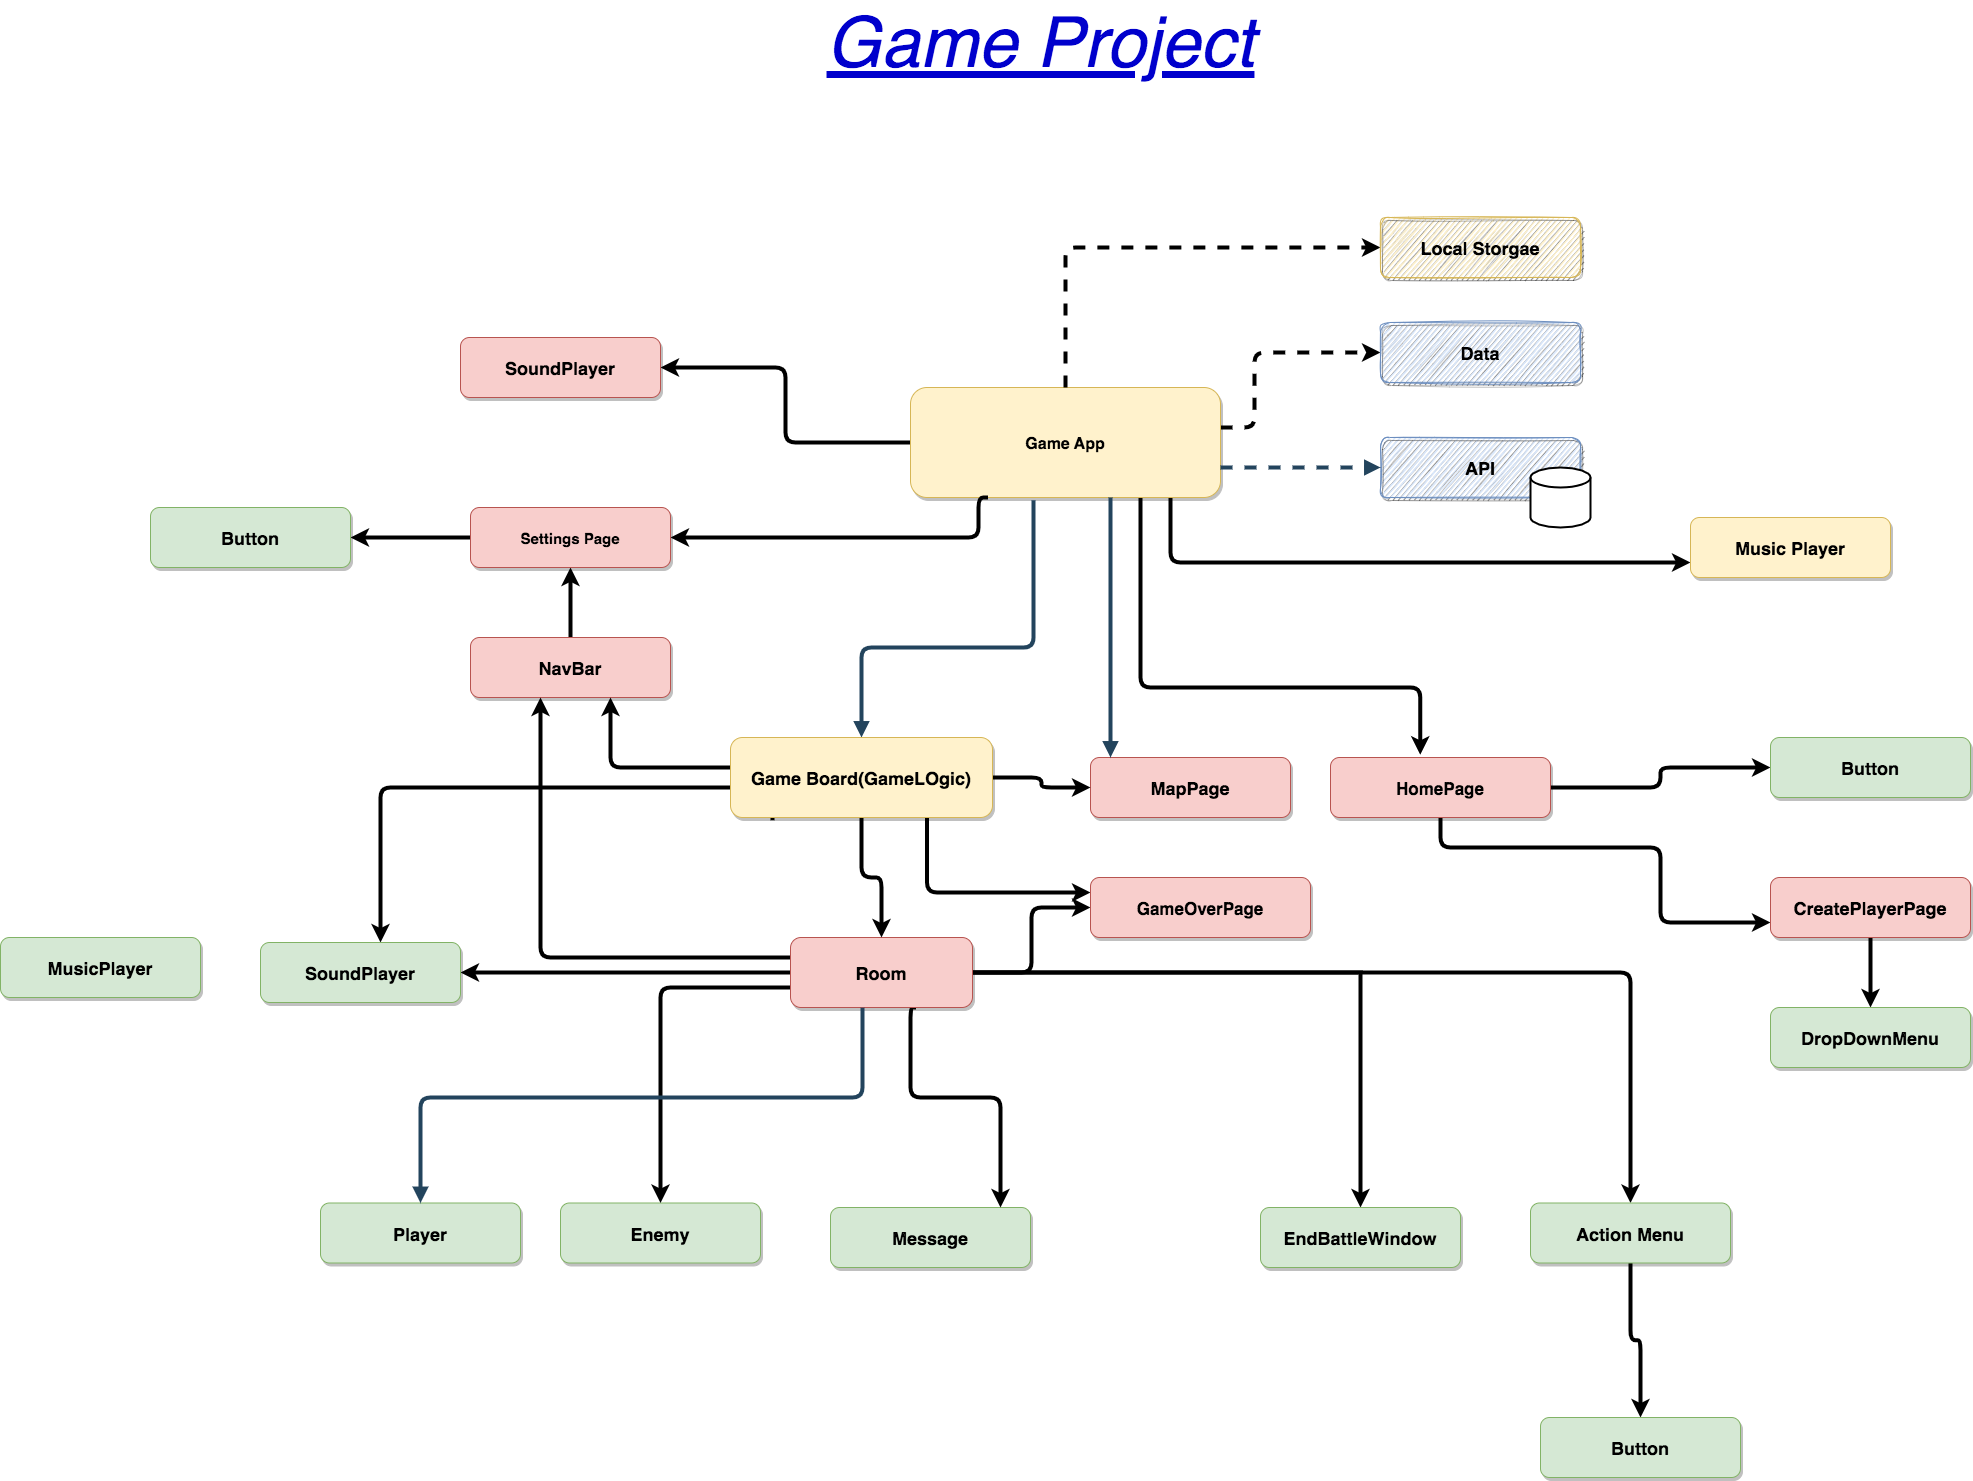

The diagram above was exported from draw.io. Its source (the exported page's mxGraphModel, read from the mxfile embedded in the PNG):
<mxGraphModel dx="1948" dy="892" grid="1" gridSize="10" guides="1" tooltips="1" connect="1" arrows="1" fold="1" page="1" pageScale="1" pageWidth="850" pageHeight="1100" math="0" shadow="0">
  <root>
    <mxCell id="0" />
    <mxCell id="1" parent="0" />
    <mxCell id="fshRVicrt43So16Xly-r-1" style="edgeStyle=orthogonalEdgeStyle;rounded=1;orthogonalLoop=1;jettySize=auto;html=1;strokeWidth=4;entryX=0;entryY=0.5;entryDx=0;entryDy=0;dashed=1;" edge="1" parent="1" source="fshRVicrt43So16Xly-r-4" target="fshRVicrt43So16Xly-r-9">
      <mxGeometry relative="1" as="geometry">
        <mxPoint x="1670" y="510" as="targetPoint" />
        <Array as="points">
          <mxPoint x="1464" y="590" />
          <mxPoint x="1464" y="515" />
        </Array>
      </mxGeometry>
    </mxCell>
    <mxCell id="fshRVicrt43So16Xly-r-2" style="edgeStyle=orthogonalEdgeStyle;rounded=1;orthogonalLoop=1;jettySize=auto;html=1;fontSize=18;fontColor=#0000CC;strokeWidth=4;entryX=0.408;entryY=-0.046;entryDx=0;entryDy=0;entryPerimeter=0;" edge="1" parent="1" source="fshRVicrt43So16Xly-r-4" target="fshRVicrt43So16Xly-r-37">
      <mxGeometry relative="1" as="geometry">
        <mxPoint x="1640" y="850" as="targetPoint" />
        <Array as="points">
          <mxPoint x="1350" y="850" />
          <mxPoint x="1630" y="850" />
        </Array>
      </mxGeometry>
    </mxCell>
    <mxCell id="fshRVicrt43So16Xly-r-3" style="edgeStyle=orthogonalEdgeStyle;rounded=1;orthogonalLoop=1;jettySize=auto;html=1;entryX=0;entryY=0.75;entryDx=0;entryDy=0;fontSize=18;fontColor=#0000CC;strokeWidth=4;" edge="1" parent="1" source="fshRVicrt43So16Xly-r-4" target="fshRVicrt43So16Xly-r-22">
      <mxGeometry relative="1" as="geometry">
        <Array as="points">
          <mxPoint x="1380" y="725" />
        </Array>
      </mxGeometry>
    </mxCell>
    <mxCell id="fshRVicrt43So16Xly-r-51" style="edgeStyle=orthogonalEdgeStyle;rounded=1;orthogonalLoop=1;jettySize=auto;html=1;entryX=1;entryY=0.5;entryDx=0;entryDy=0;strokeWidth=4;" edge="1" parent="1" source="fshRVicrt43So16Xly-r-4" target="fshRVicrt43So16Xly-r-50">
      <mxGeometry relative="1" as="geometry" />
    </mxCell>
    <mxCell id="fshRVicrt43So16Xly-r-4" value="Game App" style="rounded=1;fillColor=#fff2cc;strokeColor=#d6b656;shadow=1;fontStyle=1;fontSize=16;" vertex="1" parent="1">
      <mxGeometry x="1120" y="550" width="310" height="110" as="geometry" />
    </mxCell>
    <mxCell id="fshRVicrt43So16Xly-r-5" style="edgeStyle=orthogonalEdgeStyle;rounded=1;orthogonalLoop=1;jettySize=auto;html=1;entryX=1;entryY=0.5;entryDx=0;entryDy=0;strokeWidth=4;exitX=0.25;exitY=1;exitDx=0;exitDy=0;" edge="1" parent="1" source="fshRVicrt43So16Xly-r-4" target="fshRVicrt43So16Xly-r-28">
      <mxGeometry relative="1" as="geometry">
        <mxPoint x="1200" y="690" as="sourcePoint" />
        <Array as="points">
          <mxPoint x="1188" y="700" />
        </Array>
      </mxGeometry>
    </mxCell>
    <mxCell id="fshRVicrt43So16Xly-r-6" style="edgeStyle=orthogonalEdgeStyle;rounded=1;orthogonalLoop=1;jettySize=auto;html=1;entryX=0;entryY=0.5;entryDx=0;entryDy=0;dashed=1;strokeWidth=4;exitX=0.5;exitY=0;exitDx=0;exitDy=0;" edge="1" parent="1" source="fshRVicrt43So16Xly-r-4" target="fshRVicrt43So16Xly-r-29">
      <mxGeometry relative="1" as="geometry">
        <mxPoint x="1240" y="430" as="sourcePoint" />
      </mxGeometry>
    </mxCell>
    <mxCell id="fshRVicrt43So16Xly-r-7" value="Message" style="rounded=1;fillColor=#d5e8d4;strokeColor=#82b366;shadow=1;fontStyle=1;fontSize=18;" vertex="1" parent="1">
      <mxGeometry x="1040" y="1370" width="200" height="60" as="geometry" />
    </mxCell>
    <mxCell id="fshRVicrt43So16Xly-r-8" value="Enemy" style="rounded=1;fillColor=#d5e8d4;strokeColor=#82b366;shadow=1;fontStyle=1;fontSize=18;" vertex="1" parent="1">
      <mxGeometry x="770" y="1365.5" width="200" height="60" as="geometry" />
    </mxCell>
    <mxCell id="fshRVicrt43So16Xly-r-9" value="Data" style="rounded=1;fillColor=#dae8fc;strokeColor=#6c8ebf;shadow=1;fontStyle=1;fontSize=18;sketch=1;" vertex="1" parent="1">
      <mxGeometry x="1590" y="485" width="200" height="60" as="geometry" />
    </mxCell>
    <mxCell id="fshRVicrt43So16Xly-r-10" value="API" style="rounded=1;fillColor=#dae8fc;strokeColor=#6c8ebf;shadow=1;fontStyle=1;fontSize=18;sketch=1;" vertex="1" parent="1">
      <mxGeometry x="1590" y="600" width="200" height="60" as="geometry" />
    </mxCell>
    <mxCell id="fshRVicrt43So16Xly-r-11" style="edgeStyle=orthogonalEdgeStyle;rounded=1;orthogonalLoop=1;jettySize=auto;html=1;strokeWidth=4;entryX=0.5;entryY=1;entryDx=0;entryDy=0;" edge="1" parent="1" source="fshRVicrt43So16Xly-r-12" target="fshRVicrt43So16Xly-r-28">
      <mxGeometry relative="1" as="geometry">
        <mxPoint x="750" y="680" as="targetPoint" />
      </mxGeometry>
    </mxCell>
    <mxCell id="fshRVicrt43So16Xly-r-12" value="NavBar" style="rounded=1;fillColor=#f8cecc;strokeColor=#b85450;shadow=1;fontStyle=1;fontSize=18;" vertex="1" parent="1">
      <mxGeometry x="680" y="800" width="200" height="60" as="geometry" />
    </mxCell>
    <mxCell id="fshRVicrt43So16Xly-r-13" style="edgeStyle=orthogonalEdgeStyle;rounded=1;orthogonalLoop=1;jettySize=auto;html=1;strokeWidth=4;" edge="1" parent="1" source="fshRVicrt43So16Xly-r-19" target="fshRVicrt43So16Xly-r-8">
      <mxGeometry relative="1" as="geometry">
        <Array as="points">
          <mxPoint x="870" y="1150" />
        </Array>
      </mxGeometry>
    </mxCell>
    <mxCell id="fshRVicrt43So16Xly-r-14" style="edgeStyle=orthogonalEdgeStyle;rounded=1;orthogonalLoop=1;jettySize=auto;html=1;strokeWidth=4;" edge="1" parent="1" source="fshRVicrt43So16Xly-r-19" target="fshRVicrt43So16Xly-r-12">
      <mxGeometry relative="1" as="geometry">
        <mxPoint x="790" y="890" as="targetPoint" />
        <Array as="points">
          <mxPoint x="750" y="1120" />
        </Array>
      </mxGeometry>
    </mxCell>
    <mxCell id="fshRVicrt43So16Xly-r-15" style="edgeStyle=orthogonalEdgeStyle;rounded=1;orthogonalLoop=1;jettySize=auto;html=1;fontSize=18;fontColor=#0000CC;strokeWidth=4;exitX=0.69;exitY=1;exitDx=0;exitDy=0;exitPerimeter=0;" edge="1" parent="1" source="fshRVicrt43So16Xly-r-19" target="fshRVicrt43So16Xly-r-7">
      <mxGeometry relative="1" as="geometry">
        <mxPoint x="1120" y="1270" as="sourcePoint" />
        <Array as="points">
          <mxPoint x="1120" y="1260" />
          <mxPoint x="1210" y="1260" />
        </Array>
      </mxGeometry>
    </mxCell>
    <mxCell id="fshRVicrt43So16Xly-r-16" style="edgeStyle=orthogonalEdgeStyle;rounded=1;orthogonalLoop=1;jettySize=auto;html=1;fontSize=18;fontColor=#0000CC;strokeWidth=4;" edge="1" parent="1" source="fshRVicrt43So16Xly-r-19" target="fshRVicrt43So16Xly-r-39">
      <mxGeometry relative="1" as="geometry" />
    </mxCell>
    <mxCell id="fshRVicrt43So16Xly-r-17" style="edgeStyle=orthogonalEdgeStyle;rounded=0;orthogonalLoop=1;jettySize=auto;html=1;entryX=0.5;entryY=0;entryDx=0;entryDy=0;strokeWidth=4;" edge="1" parent="1" source="fshRVicrt43So16Xly-r-19" target="fshRVicrt43So16Xly-r-44">
      <mxGeometry relative="1" as="geometry" />
    </mxCell>
    <mxCell id="fshRVicrt43So16Xly-r-18" style="edgeStyle=orthogonalEdgeStyle;rounded=1;orthogonalLoop=1;jettySize=auto;html=1;entryX=0;entryY=0.5;entryDx=0;entryDy=0;strokeWidth=4;" edge="1" parent="1" source="fshRVicrt43So16Xly-r-19" target="fshRVicrt43So16Xly-r-49">
      <mxGeometry relative="1" as="geometry" />
    </mxCell>
    <mxCell id="fshRVicrt43So16Xly-r-53" style="edgeStyle=orthogonalEdgeStyle;rounded=1;orthogonalLoop=1;jettySize=auto;html=1;strokeWidth=4;exitX=0.16;exitY=1.033;exitDx=0;exitDy=0;exitPerimeter=0;" edge="1" parent="1" source="fshRVicrt43So16Xly-r-34" target="fshRVicrt43So16Xly-r-52">
      <mxGeometry relative="1" as="geometry">
        <mxPoint x="710" y="970" as="sourcePoint" />
        <Array as="points">
          <mxPoint x="982" y="950" />
          <mxPoint x="590" y="950" />
        </Array>
      </mxGeometry>
    </mxCell>
    <mxCell id="fshRVicrt43So16Xly-r-54" style="edgeStyle=orthogonalEdgeStyle;rounded=1;orthogonalLoop=1;jettySize=auto;html=1;strokeWidth=4;" edge="1" parent="1" source="fshRVicrt43So16Xly-r-19" target="fshRVicrt43So16Xly-r-52">
      <mxGeometry relative="1" as="geometry" />
    </mxCell>
    <mxCell id="fshRVicrt43So16Xly-r-19" value="Room" style="rounded=1;fillColor=#f8cecc;strokeColor=#b85450;shadow=1;fontStyle=1;fontSize=18;" vertex="1" parent="1">
      <mxGeometry x="1000" y="1100" width="182" height="70" as="geometry" />
    </mxCell>
    <mxCell id="fshRVicrt43So16Xly-r-20" value="Player" style="rounded=1;fillColor=#d5e8d4;strokeColor=#82b366;shadow=1;fontStyle=1;fontSize=18;" vertex="1" parent="1">
      <mxGeometry x="530" y="1365.5" width="200" height="60" as="geometry" />
    </mxCell>
    <mxCell id="fshRVicrt43So16Xly-r-21" value="MapPage" style="rounded=1;fillColor=#f8cecc;strokeColor=#b85450;shadow=1;fontStyle=1;fontSize=18;" vertex="1" parent="1">
      <mxGeometry x="1300" y="920" width="200" height="60" as="geometry" />
    </mxCell>
    <mxCell id="fshRVicrt43So16Xly-r-22" value="Music Player" style="rounded=1;fillColor=#fff2cc;strokeColor=#d6b656;shadow=1;fontStyle=1;fontSize=18;" vertex="1" parent="1">
      <mxGeometry x="1900" y="680" width="200" height="60" as="geometry" />
    </mxCell>
    <mxCell id="fshRVicrt43So16Xly-r-23" value="" style="edgeStyle=elbowEdgeStyle;elbow=vertical;strokeWidth=4;endArrow=block;endFill=1;fontStyle=1;dashed=1;strokeColor=#23445D;" edge="1" parent="1" source="fshRVicrt43So16Xly-r-4" target="fshRVicrt43So16Xly-r-10">
      <mxGeometry x="532" y="495.5" width="100" height="100" as="geometry">
        <mxPoint x="532" y="595.5" as="sourcePoint" />
        <mxPoint x="632" y="495.5" as="targetPoint" />
        <Array as="points">
          <mxPoint x="1500" y="630" />
          <mxPoint x="1590" y="610" />
          <mxPoint x="1280" y="600" />
          <mxPoint x="1572" y="625.5" />
        </Array>
      </mxGeometry>
    </mxCell>
    <mxCell id="fshRVicrt43So16Xly-r-24" value="" style="edgeStyle=elbowEdgeStyle;elbow=vertical;strokeWidth=4;endArrow=block;endFill=1;fontStyle=1;strokeColor=#23445D;exitX=0.395;exitY=1.004;exitDx=0;exitDy=0;exitPerimeter=0;" edge="1" parent="1" source="fshRVicrt43So16Xly-r-19" target="fshRVicrt43So16Xly-r-20">
      <mxGeometry x="572" y="495.5" width="100" height="100" as="geometry">
        <mxPoint x="920" y="1170" as="sourcePoint" />
        <mxPoint x="672" y="495.5" as="targetPoint" />
        <Array as="points">
          <mxPoint x="940" y="1260" />
          <mxPoint x="920" y="1280" />
        </Array>
      </mxGeometry>
    </mxCell>
    <mxCell id="fshRVicrt43So16Xly-r-25" value="" style="edgeStyle=elbowEdgeStyle;elbow=vertical;strokeWidth=4;endArrow=block;endFill=1;fontStyle=1;strokeColor=#23445D;exitX=0.397;exitY=1.025;exitDx=0;exitDy=0;entryX=0.5;entryY=0;entryDx=0;entryDy=0;exitPerimeter=0;" edge="1" parent="1" source="fshRVicrt43So16Xly-r-4" target="fshRVicrt43So16Xly-r-34">
      <mxGeometry x="532" y="495.5" width="100" height="100" as="geometry">
        <mxPoint x="1250" y="750" as="sourcePoint" />
        <mxPoint x="1140" y="1020" as="targetPoint" />
        <Array as="points">
          <mxPoint x="1220" y="810" />
          <mxPoint x="1180" y="880" />
          <mxPoint x="1180" y="730" />
          <mxPoint x="1162" y="885.5" />
        </Array>
      </mxGeometry>
    </mxCell>
    <mxCell id="fshRVicrt43So16Xly-r-26" value="" style="edgeStyle=elbowEdgeStyle;elbow=vertical;strokeWidth=4;endArrow=block;endFill=1;fontStyle=1;strokeColor=#23445D;" edge="1" parent="1" source="fshRVicrt43So16Xly-r-4" target="fshRVicrt43So16Xly-r-21">
      <mxGeometry x="532" y="495.5" width="100" height="100" as="geometry">
        <mxPoint x="1250" y="750" as="sourcePoint" />
        <mxPoint x="632" y="495.5" as="targetPoint" />
        <Array as="points">
          <mxPoint x="1320" y="750" />
          <mxPoint x="1300" y="710" />
          <mxPoint x="1310" y="886" />
          <mxPoint x="1452" y="885.5" />
        </Array>
      </mxGeometry>
    </mxCell>
    <mxCell id="fshRVicrt43So16Xly-r-27" style="edgeStyle=orthogonalEdgeStyle;rounded=1;orthogonalLoop=1;jettySize=auto;html=1;fontSize=18;fontColor=#0000CC;strokeWidth=4;" edge="1" parent="1" source="fshRVicrt43So16Xly-r-28" target="fshRVicrt43So16Xly-r-41">
      <mxGeometry relative="1" as="geometry" />
    </mxCell>
    <mxCell id="fshRVicrt43So16Xly-r-28" value="Settings Page" style="rounded=1;fillColor=#f8cecc;strokeColor=#b85450;shadow=1;fontStyle=1;fontSize=15;" vertex="1" parent="1">
      <mxGeometry x="680" y="670" width="200" height="60" as="geometry" />
    </mxCell>
    <mxCell id="fshRVicrt43So16Xly-r-29" value="Local Storgae" style="rounded=1;fillColor=#fff2cc;strokeColor=#d6b656;shadow=1;fontStyle=1;fontSize=18;sketch=1;" vertex="1" parent="1">
      <mxGeometry x="1590" y="380" width="200" height="60" as="geometry" />
    </mxCell>
    <mxCell id="fshRVicrt43So16Xly-r-30" style="edgeStyle=orthogonalEdgeStyle;rounded=1;orthogonalLoop=1;jettySize=auto;html=1;strokeWidth=4;" edge="1" parent="1" source="fshRVicrt43So16Xly-r-34" target="fshRVicrt43So16Xly-r-19">
      <mxGeometry relative="1" as="geometry" />
    </mxCell>
    <mxCell id="fshRVicrt43So16Xly-r-31" style="edgeStyle=orthogonalEdgeStyle;rounded=1;orthogonalLoop=1;jettySize=auto;html=1;entryX=0;entryY=0.5;entryDx=0;entryDy=0;strokeWidth=4;" edge="1" parent="1" source="fshRVicrt43So16Xly-r-34" target="fshRVicrt43So16Xly-r-21">
      <mxGeometry relative="1" as="geometry">
        <Array as="points" />
      </mxGeometry>
    </mxCell>
    <mxCell id="fshRVicrt43So16Xly-r-32" style="edgeStyle=orthogonalEdgeStyle;rounded=1;orthogonalLoop=1;jettySize=auto;html=1;fontSize=18;fontColor=#0000CC;strokeWidth=4;" edge="1" parent="1" source="fshRVicrt43So16Xly-r-34" target="fshRVicrt43So16Xly-r-12">
      <mxGeometry relative="1" as="geometry">
        <Array as="points">
          <mxPoint x="820" y="930" />
        </Array>
      </mxGeometry>
    </mxCell>
    <mxCell id="fshRVicrt43So16Xly-r-33" style="edgeStyle=orthogonalEdgeStyle;rounded=1;orthogonalLoop=1;jettySize=auto;html=1;exitX=0.75;exitY=1;exitDx=0;exitDy=0;entryX=0;entryY=0.25;entryDx=0;entryDy=0;strokeWidth=4;" edge="1" parent="1" source="fshRVicrt43So16Xly-r-34" target="fshRVicrt43So16Xly-r-49">
      <mxGeometry relative="1" as="geometry" />
    </mxCell>
    <mxCell id="fshRVicrt43So16Xly-r-34" value="Game Board(GameLOgic)" style="rounded=1;fillColor=#fff2cc;strokeColor=#d6b656;shadow=1;fontStyle=1;fontSize=18;" vertex="1" parent="1">
      <mxGeometry x="940" y="900" width="262" height="80" as="geometry" />
    </mxCell>
    <mxCell id="fshRVicrt43So16Xly-r-35" style="edgeStyle=orthogonalEdgeStyle;rounded=1;orthogonalLoop=1;jettySize=auto;html=1;fontSize=18;fontColor=#0000CC;strokeWidth=4;" edge="1" parent="1" source="fshRVicrt43So16Xly-r-37" target="fshRVicrt43So16Xly-r-42">
      <mxGeometry relative="1" as="geometry" />
    </mxCell>
    <mxCell id="fshRVicrt43So16Xly-r-36" style="edgeStyle=orthogonalEdgeStyle;orthogonalLoop=1;jettySize=auto;html=1;entryX=0;entryY=0.75;entryDx=0;entryDy=0;strokeWidth=4;rounded=1;" edge="1" parent="1" source="fshRVicrt43So16Xly-r-37" target="fshRVicrt43So16Xly-r-46">
      <mxGeometry relative="1" as="geometry">
        <Array as="points">
          <mxPoint x="1650" y="1010" />
          <mxPoint x="1870" y="1010" />
          <mxPoint x="1870" y="1085" />
        </Array>
      </mxGeometry>
    </mxCell>
    <mxCell id="fshRVicrt43So16Xly-r-37" value="HomePage" style="rounded=1;fillColor=#f8cecc;strokeColor=#b85450;shadow=1;fontStyle=1;fontSize=17;" vertex="1" parent="1">
      <mxGeometry x="1540" y="920" width="220" height="60" as="geometry" />
    </mxCell>
    <mxCell id="fshRVicrt43So16Xly-r-38" style="edgeStyle=orthogonalEdgeStyle;rounded=1;orthogonalLoop=1;jettySize=auto;html=1;fontSize=18;fontColor=#0000CC;strokeWidth=4;" edge="1" parent="1" source="fshRVicrt43So16Xly-r-39" target="fshRVicrt43So16Xly-r-40">
      <mxGeometry relative="1" as="geometry" />
    </mxCell>
    <mxCell id="fshRVicrt43So16Xly-r-39" value="Action Menu" style="rounded=1;fillColor=#d5e8d4;strokeColor=#82b366;shadow=1;fontStyle=1;fontSize=18;" vertex="1" parent="1">
      <mxGeometry x="1740" y="1365.5" width="200" height="60" as="geometry" />
    </mxCell>
    <mxCell id="fshRVicrt43So16Xly-r-40" value="Button" style="rounded=1;fillColor=#d5e8d4;strokeColor=#82b366;shadow=1;fontStyle=1;fontSize=18;" vertex="1" parent="1">
      <mxGeometry x="1750" y="1580" width="200" height="60" as="geometry" />
    </mxCell>
    <mxCell id="fshRVicrt43So16Xly-r-41" value="Button" style="rounded=1;fillColor=#d5e8d4;strokeColor=#82b366;shadow=1;fontStyle=1;fontSize=18;" vertex="1" parent="1">
      <mxGeometry x="360" y="670" width="200" height="60" as="geometry" />
    </mxCell>
    <mxCell id="fshRVicrt43So16Xly-r-42" value="Button" style="rounded=1;fillColor=#d5e8d4;strokeColor=#82b366;shadow=1;fontStyle=1;fontSize=18;sketch=0;" vertex="1" parent="1">
      <mxGeometry x="1980" y="900" width="200" height="60" as="geometry" />
    </mxCell>
    <mxCell id="fshRVicrt43So16Xly-r-43" value="&lt;span style=&quot;font-size: 70px&quot;&gt;&lt;u&gt;&lt;i&gt;Game Project&lt;/i&gt;&lt;/u&gt;&lt;/span&gt;" style="text;html=1;resizable=0;autosize=1;align=center;verticalAlign=middle;points=[];fillColor=none;strokeColor=none;rounded=0;sketch=1;fontSize=18;fontColor=#0000CC;" vertex="1" parent="1">
      <mxGeometry x="1030" y="180" width="440" height="50" as="geometry" />
    </mxCell>
    <mxCell id="fshRVicrt43So16Xly-r-44" value="EndBattleWindow" style="rounded=1;fillColor=#d5e8d4;strokeColor=#82b366;shadow=1;fontStyle=1;fontSize=18;" vertex="1" parent="1">
      <mxGeometry x="1470" y="1370" width="200" height="60" as="geometry" />
    </mxCell>
    <mxCell id="fshRVicrt43So16Xly-r-45" style="edgeStyle=orthogonalEdgeStyle;rounded=1;orthogonalLoop=1;jettySize=auto;html=1;strokeWidth=4;" edge="1" parent="1" source="fshRVicrt43So16Xly-r-46" target="fshRVicrt43So16Xly-r-47">
      <mxGeometry relative="1" as="geometry" />
    </mxCell>
    <mxCell id="fshRVicrt43So16Xly-r-46" value="CreatePlayerPage" style="rounded=1;fillColor=#f8cecc;strokeColor=#b85450;shadow=1;fontStyle=1;fontSize=18;sketch=0;" vertex="1" parent="1">
      <mxGeometry x="1980" y="1040" width="200" height="60" as="geometry" />
    </mxCell>
    <mxCell id="fshRVicrt43So16Xly-r-47" value="DropDownMenu" style="rounded=1;fillColor=#d5e8d4;strokeColor=#82b366;shadow=1;fontStyle=1;fontSize=18;sketch=0;" vertex="1" parent="1">
      <mxGeometry x="1980" y="1170" width="200" height="60" as="geometry" />
    </mxCell>
    <mxCell id="fshRVicrt43So16Xly-r-48" value="" style="strokeWidth=2;html=1;shape=mxgraph.flowchart.database;whiteSpace=wrap;" vertex="1" parent="1">
      <mxGeometry x="1740" y="630" width="60" height="60" as="geometry" />
    </mxCell>
    <mxCell id="fshRVicrt43So16Xly-r-49" value="GameOverPage" style="rounded=1;fillColor=#f8cecc;strokeColor=#b85450;shadow=1;fontStyle=1;fontSize=17;" vertex="1" parent="1">
      <mxGeometry x="1300" y="1040" width="220" height="60" as="geometry" />
    </mxCell>
    <mxCell id="fshRVicrt43So16Xly-r-50" value="SoundPlayer" style="rounded=1;fillColor=#f8cecc;strokeColor=#b85450;shadow=1;fontStyle=1;fontSize=18;" vertex="1" parent="1">
      <mxGeometry x="670" y="500" width="200" height="60" as="geometry" />
    </mxCell>
    <mxCell id="fshRVicrt43So16Xly-r-52" value="SoundPlayer" style="rounded=1;fillColor=#d5e8d4;strokeColor=#82b366;shadow=1;fontStyle=1;fontSize=18;" vertex="1" parent="1">
      <mxGeometry x="470" y="1105" width="200" height="60" as="geometry" />
    </mxCell>
    <mxCell id="fshRVicrt43So16Xly-r-55" value="MusicPlayer" style="rounded=1;fillColor=#d5e8d4;strokeColor=#82b366;shadow=1;fontStyle=1;fontSize=18;" vertex="1" parent="1">
      <mxGeometry x="210" y="1100" width="200" height="60" as="geometry" />
    </mxCell>
  </root>
</mxGraphModel>